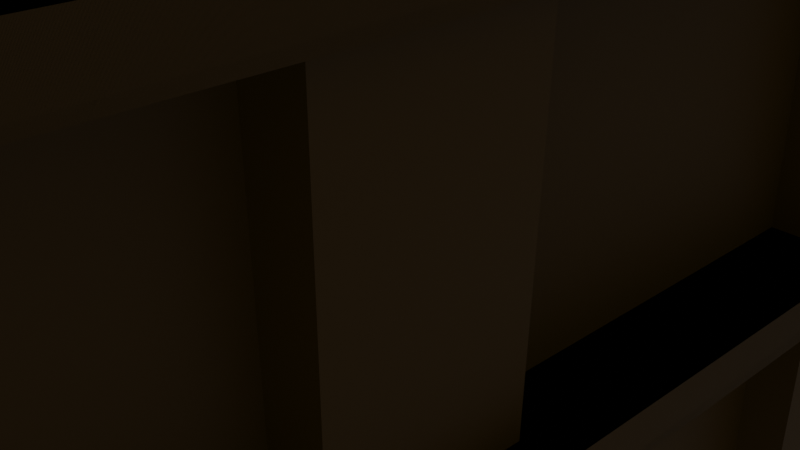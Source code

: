# Source: better_reception.blend  (saved by Blender 2.80.75; exported with 4.5.12 LTS)
import bpy
from mathutils import Matrix  # noqa: F401  (used for matrix-valued properties, if any)

bpy.ops.wm.read_factory_settings(use_empty=True)
scene = bpy.context.scene
scene.name = 'Scene'

# ---- collections
col_collection = bpy.data.collections.new('Collection'); scene.collection.children.link(col_collection)

# ---- materials (node trees are filled in below, after node groups)
mat_material_027 = bpy.data.materials.new('Material.027')
mat_material_027.use_transparent_shadow = False

# ---- material node trees
mat_material_027.use_nodes = True; mat_material_027.node_tree.nodes.clear()
_N = mat_material_027.node_tree.nodes; _L = mat_material_027.node_tree.links
n0 = _N.new('ShaderNodeOutputMaterial'); n0.name = 'Material Output'; n0.location = (300, 300)
n1 = _N.new('ShaderNodeBsdfPrincipled'); n1.name = 'Principled BSDF'; n1.location = (10, 300)
n1.distribution = 'GGX'
n1.subsurface_method = 'BURLEY'
n1.inputs[0].default_value = (0.1789, 0.09011, 0.005322, 1.0)
n1.inputs[3].default_value = 1.45
n1.inputs[27].default_value = (0.0, 0.0, 0.0, 1.0)
n1.inputs[28].default_value = 1.0
_L.new(n1.outputs[0], n0.inputs[0])
n0.is_active_output = True

# ---- world
world_world = bpy.data.worlds.new('World'); scene.world = world_world
world_world.use_nodes = True; world_world.node_tree.nodes.clear()
_N = world_world.node_tree.nodes; _L = world_world.node_tree.links
n0 = _N.new('ShaderNodeOutputWorld'); n0.name = 'World Output'; n0.location = (300, 300)
n1 = _N.new('ShaderNodeBackground'); n1.name = 'Background'; n1.location = (10, 300)
n1.inputs[0].default_value = (0.05088, 0.05088, 0.05088, 1.0)
_L.new(n1.outputs[0], n0.inputs[0])
n0.is_active_output = True
world_world.color = (0.05088, 0.05088, 0.05088)
world_world.use_sun_shadow = False
world_world.sun_shadow_jitter_overblur = 0.0

# ---- cameras
cam_camera = bpy.data.cameras.new('Camera')
cam_camera.clip_end = 100.0
cam_camera.ortho_scale = 7.314

# ---- lights
light_light = bpy.data.lights.new('Light', 'POINT')
light_light.transmission_factor = 0.0
light_light.energy = 1000.0
light_light.shadow_soft_size = 0.1
light_light.shadow_maximum_resolution = 0.006
light_light.use_absolute_resolution = True

# ---- meshes
me_cube_013 = bpy.data.meshes.new('Cube.013')
me_cube_013.from_pydata([(5.611, -0.4061, 0.01973), (5.515, -0.5021, 3.943), (5.611, 0.4061, 0.01973), (5.515, 0.5021, 3.943), (6.424, -0.4061, 0.01973), (6.519, -0.5021, 3.943), (6.424, 0.4061, 0.01973), (6.519, 0.5021, 3.943), (-5.611, -0.4061, 0.01973), (-5.515, -0.5021, 3.943), (-5.611, 0.4061, 0.01973), (-5.515, 0.5021, 3.943), (-6.424, -0.4061, 0.01973), (-6.519, -0.5021, 3.943), (-6.424, 0.4061, 0.01973), (-6.519, 0.5021, 3.943)], [], [(0, 1, 3, 2), (2, 3, 7, 6), (6, 7, 5, 4), (4, 5, 1, 0), (2, 6, 4, 0), (7, 3, 1, 5), (8, 10, 11, 9), (10, 14, 15, 11), (14, 12, 13, 15), (12, 8, 9, 13), (10, 8, 12, 14), (15, 13, 9, 11)])
_uv = me_cube_013.uv_layers.new(name='UVMap')
_uv.uv.foreach_set('vector', [0.375, 0.0, 0.625, 0.0, 0.625, 0.25, 0.375, 0.25, 0.375, 0.25, 0.625, 0.25, 0.625, 0.5, 0.375, 0.5, 0.375, 0.5, 0.625, 0.5, 0.625, 0.75, 0.375, 0.75, 0.375, 0.75, 0.625, 0.75, 0.625, 1.0, 0.375, 1.0, 0.125, 0.5, 0.375, 0.5, 0.375, 0.75, 0.125, 0.75, 0.625, 0.5, 0.875, 0.5, 0.875, 0.75, 0.625, 0.75, 0.375, 0.0, 0.375, 0.25, 0.625, 0.25, 0.625, 0.0, 0.375, 0.25, 0.375, 0.5, 0.625, 0.5, 0.625, 0.25, 0.375, 0.5, 0.375, 0.75, 0.625, 0.75, 0.625, 0.5, 0.375, 0.75, 0.375, 1.0, 0.625, 1.0, 0.625, 0.75, 0.125, 0.5, 0.125, 0.75, 0.375, 0.75, 0.375, 0.5, 0.625, 0.5, 0.625, 0.75, 0.875, 0.75, 0.875, 0.5])
me_cube_013.materials.append(mat_material_027)
me_cube_013.use_remesh_preserve_volume = False
me_cube_013.use_remesh_preserve_attributes = False
me_cube_013.use_mirror_vertex_groups = False
me_cube_013.update()
me_cube_012 = bpy.data.meshes.new('Cube.012')
me_cube_012.from_pydata([(5.611, -0.4061, 0.01973), (5.515, -0.5021, 3.943), (5.611, 0.4061, 0.01973), (5.515, 0.5021, 3.943), (6.424, -0.4061, 0.01973), (6.519, -0.5021, 3.943), (6.424, 0.4061, 0.01973), (6.519, 0.5021, 3.943)], [], [(0, 1, 3, 2), (2, 3, 7, 6), (6, 7, 5, 4), (4, 5, 1, 0), (2, 6, 4, 0), (7, 3, 1, 5)])
_uv = me_cube_012.uv_layers.new(name='UVMap')
_uv.uv.foreach_set('vector', [0.375, 0.0, 0.625, 0.0, 0.625, 0.25, 0.375, 0.25, 0.375, 0.25, 0.625, 0.25, 0.625, 0.5, 0.375, 0.5, 0.375, 0.5, 0.625, 0.5, 0.625, 0.75, 0.375, 0.75, 0.375, 0.75, 0.625, 0.75, 0.625, 1.0, 0.375, 1.0, 0.125, 0.5, 0.375, 0.5, 0.375, 0.75, 0.125, 0.75, 0.625, 0.5, 0.875, 0.5, 0.875, 0.75, 0.625, 0.75])
me_cube_012.use_remesh_preserve_volume = False
me_cube_012.use_remesh_preserve_attributes = False
me_cube_012.use_mirror_vertex_groups = False
me_cube_012.update()
me_cube_009 = bpy.data.meshes.new('Cube.009')
me_cube_009.from_pydata([(5.611, -0.4061, 0.01973), (5.515, -0.5021, 3.943), (5.611, 0.4061, 0.01973), (5.515, 0.5021, 3.943), (6.424, -0.4061, 0.01973), (6.519, -0.5021, 3.943), (6.424, 0.4061, 0.01973), (6.519, 0.5021, 3.943), (-5.611, -0.4061, 0.01973), (-5.515, -0.5021, 3.943), (-5.611, 0.4061, 0.01973), (-5.515, 0.5021, 3.943), (-6.424, -0.4061, 0.01973), (-6.519, -0.5021, 3.943), (-6.424, 0.4061, 0.01973), (-6.519, 0.5021, 3.943)], [], [(0, 1, 3, 2), (2, 3, 7, 6), (6, 7, 5, 4), (4, 5, 1, 0), (2, 6, 4, 0), (7, 3, 1, 5), (8, 10, 11, 9), (10, 14, 15, 11), (14, 12, 13, 15), (12, 8, 9, 13), (10, 8, 12, 14), (15, 13, 9, 11)])
_uv = me_cube_009.uv_layers.new(name='UVMap')
_uv.uv.foreach_set('vector', [0.375, 0.0, 0.625, 0.0, 0.625, 0.25, 0.375, 0.25, 0.375, 0.25, 0.625, 0.25, 0.625, 0.5, 0.375, 0.5, 0.375, 0.5, 0.625, 0.5, 0.625, 0.75, 0.375, 0.75, 0.375, 0.75, 0.625, 0.75, 0.625, 1.0, 0.375, 1.0, 0.125, 0.5, 0.375, 0.5, 0.375, 0.75, 0.125, 0.75, 0.625, 0.5, 0.875, 0.5, 0.875, 0.75, 0.625, 0.75, 0.375, 0.0, 0.375, 0.25, 0.625, 0.25, 0.625, 0.0, 0.375, 0.25, 0.375, 0.5, 0.625, 0.5, 0.625, 0.25, 0.375, 0.5, 0.375, 0.75, 0.625, 0.75, 0.625, 0.5, 0.375, 0.75, 0.375, 1.0, 0.625, 1.0, 0.625, 0.75, 0.125, 0.5, 0.125, 0.75, 0.375, 0.75, 0.375, 0.5, 0.625, 0.5, 0.625, 0.75, 0.875, 0.75, 0.875, 0.5])
me_cube_009.materials.append(mat_material_027)
me_cube_009.use_remesh_preserve_volume = False
me_cube_009.use_remesh_preserve_attributes = False
me_cube_009.use_mirror_vertex_groups = False
me_cube_009.update()
me_cube_000 = bpy.data.meshes.new('Cube.000')
me_cube_000.from_pydata([(-7.269, -6.148, -0.8609), (-7.269, -6.148, -0.6742), (-7.269, 0.564, -0.8609), (-7.269, 0.564, -0.6742), (7.3, -6.148, -0.8609), (7.3, -6.148, -0.6742), (7.3, 0.564, -0.8609), (7.3, 0.564, -0.6742)], [], [(0, 1, 3, 2), (2, 3, 7, 6), (6, 7, 5, 4), (4, 5, 1, 0), (2, 6, 4, 0), (7, 3, 1, 5)])
_uv = me_cube_000.uv_layers.new(name='UVMap')
_uv.uv.foreach_set('vector', [0.375, 0.0, 0.625, 0.0, 0.625, 0.25, 0.375, 0.25, 0.375, 0.25, 0.625, 0.25, 0.625, 0.5, 0.375, 0.5, 0.375, 0.5, 0.625, 0.5, 0.625, 0.75, 0.375, 0.75, 0.375, 0.75, 0.625, 0.75, 0.625, 1.0, 0.375, 1.0, 0.125, 0.5, 0.375, 0.5, 0.375, 0.75, 0.125, 0.75, 0.625, 0.5, 0.875, 0.5, 0.875, 0.75, 0.625, 0.75])
me_cube_000.materials.append(mat_material_027)
me_cube_000.use_remesh_preserve_volume = False
me_cube_000.use_remesh_preserve_attributes = False
me_cube_000.use_mirror_vertex_groups = False
me_cube_000.update()
me_cube_008 = bpy.data.meshes.new('Cube.008')
me_cube_008.from_pydata([(-7.269, -6.148, -0.8609), (-7.269, -6.148, -0.6742), (-7.269, 0.564, -0.8609), (-7.269, 0.564, -0.6742), (7.3, -6.148, -0.8609), (7.3, -6.148, -0.6742), (7.3, 0.564, -0.8609), (7.3, 0.564, -0.6742)], [], [(0, 1, 3, 2), (2, 3, 7, 6), (6, 7, 5, 4), (4, 5, 1, 0), (2, 6, 4, 0), (7, 3, 1, 5)])
_uv = me_cube_008.uv_layers.new(name='UVMap')
_uv.uv.foreach_set('vector', [0.375, 0.0, 0.625, 0.0, 0.625, 0.25, 0.375, 0.25, 0.375, 0.25, 0.625, 0.25, 0.625, 0.5, 0.375, 0.5, 0.375, 0.5, 0.625, 0.5, 0.625, 0.75, 0.375, 0.75, 0.375, 0.75, 0.625, 0.75, 0.625, 1.0, 0.375, 1.0, 0.125, 0.5, 0.375, 0.5, 0.375, 0.75, 0.125, 0.75, 0.625, 0.5, 0.875, 0.5, 0.875, 0.75, 0.625, 0.75])
me_cube_008.materials.append(mat_material_027)
me_cube_008.use_remesh_preserve_volume = False
me_cube_008.use_remesh_preserve_attributes = False
me_cube_008.use_mirror_vertex_groups = False
me_cube_008.update()
me_cube_007 = bpy.data.meshes.new('Cube.007')
me_cube_007.from_pydata([(-7.269, -6.148, -0.8609), (-7.269, -6.148, -0.6742), (-7.269, -0.8088, -0.8609), (-7.269, -0.8088, -0.6742), (7.3, -6.148, -0.8609), (7.3, -6.148, -0.6742), (7.3, -0.8088, -0.8609), (7.3, -0.8088, -0.6742)], [], [(0, 1, 3, 2), (2, 3, 7, 6), (6, 7, 5, 4), (4, 5, 1, 0), (2, 6, 4, 0), (7, 3, 1, 5)])
_uv = me_cube_007.uv_layers.new(name='UVMap')
_uv.uv.foreach_set('vector', [0.375, 0.0, 0.625, 0.0, 0.625, 0.25, 0.375, 0.25, 0.375, 0.25, 0.625, 0.25, 0.625, 0.5, 0.375, 0.5, 0.375, 0.5, 0.625, 0.5, 0.625, 0.75, 0.375, 0.75, 0.375, 0.75, 0.625, 0.75, 0.625, 1.0, 0.375, 1.0, 0.125, 0.5, 0.375, 0.5, 0.375, 0.75, 0.125, 0.75, 0.625, 0.5, 0.875, 0.5, 0.875, 0.75, 0.625, 0.75])
me_cube_007.materials.append(mat_material_027)
me_cube_007.use_remesh_preserve_volume = False
me_cube_007.use_remesh_preserve_attributes = False
me_cube_007.use_mirror_vertex_groups = False
me_cube_007.update()
me_cube_010 = bpy.data.meshes.new('Cube.010')
me_cube_010.from_pydata([(-7.269, -6.148, -0.8609), (-7.269, -6.148, -0.6742), (-7.269, -0.7856, -0.8609), (-7.269, -0.7856, -0.6742), (7.3, -6.148, -0.8609), (7.3, -6.148, -0.6742), (7.3, -0.7856, -0.8609), (7.3, -0.7856, -0.6742)], [], [(0, 1, 3, 2), (2, 3, 7, 6), (6, 7, 5, 4), (4, 5, 1, 0), (2, 6, 4, 0), (7, 3, 1, 5)])
_uv = me_cube_010.uv_layers.new(name='UVMap')
_uv.uv.foreach_set('vector', [0.375, 0.0, 0.625, 0.0, 0.625, 0.25, 0.375, 0.25, 0.375, 0.25, 0.625, 0.25, 0.625, 0.5, 0.375, 0.5, 0.375, 0.5, 0.625, 0.5, 0.625, 0.75, 0.375, 0.75, 0.375, 0.75, 0.625, 0.75, 0.625, 1.0, 0.375, 1.0, 0.125, 0.5, 0.375, 0.5, 0.375, 0.75, 0.125, 0.75, 0.625, 0.5, 0.875, 0.5, 0.875, 0.75, 0.625, 0.75])
me_cube_010.materials.append(mat_material_027)
me_cube_010.use_remesh_preserve_volume = False
me_cube_010.use_remesh_preserve_attributes = False
me_cube_010.use_mirror_vertex_groups = False
me_cube_010.update()
me_cube_011 = bpy.data.meshes.new('Cube.011')
me_cube_011.from_pydata([(-7.269, -11.54, -0.8609), (-7.269, -11.54, -0.6742), (-7.269, 0.564, -0.8609), (-7.269, 0.564, -0.6742), (7.3, -11.54, -0.8609), (7.3, -11.54, -0.6742), (7.3, 0.564, -0.8609), (7.3, 0.564, -0.6742)], [], [(0, 1, 3, 2), (2, 3, 7, 6), (6, 7, 5, 4), (4, 5, 1, 0), (2, 6, 4, 0), (7, 3, 1, 5)])
_uv = me_cube_011.uv_layers.new(name='UVMap')
_uv.uv.foreach_set('vector', [0.375, 0.0, 0.625, 0.0, 0.625, 0.25, 0.375, 0.25, 0.375, 0.25, 0.625, 0.25, 0.625, 0.5, 0.375, 0.5, 0.375, 0.5, 0.625, 0.5, 0.625, 0.75, 0.375, 0.75, 0.375, 0.75, 0.625, 0.75, 0.625, 1.0, 0.375, 1.0, 0.125, 0.5, 0.375, 0.5, 0.375, 0.75, 0.125, 0.75, 0.625, 0.5, 0.875, 0.5, 0.875, 0.75, 0.625, 0.75])
me_cube_011.materials.append(mat_material_027)
me_cube_011.use_remesh_preserve_volume = False
me_cube_011.use_remesh_preserve_attributes = False
me_cube_011.use_mirror_vertex_groups = False
me_cube_011.update()
me_cube_014 = bpy.data.meshes.new('Cube.014')
me_cube_014.from_pydata([(5.611, -0.4061, 0.01973), (5.515, -0.5021, 3.943), (5.611, 0.4061, 0.01973), (5.515, 0.5021, 3.943), (6.424, -0.4061, 0.01973), (6.519, -0.5021, 3.943), (6.424, 0.4061, 0.01973), (6.519, 0.5021, 3.943), (-5.611, -0.4061, 0.01973), (-5.515, -0.5021, 3.943), (-5.611, 0.4061, 0.01973), (-5.515, 0.5021, 3.943), (-6.424, -0.4061, 0.01973), (-6.519, -0.5021, 3.943), (-6.424, 0.4061, 0.01973), (-6.519, 0.5021, 3.943)], [], [(0, 1, 3, 2), (2, 3, 7, 6), (6, 7, 5, 4), (4, 5, 1, 0), (2, 6, 4, 0), (7, 3, 1, 5), (8, 10, 11, 9), (10, 14, 15, 11), (14, 12, 13, 15), (12, 8, 9, 13), (10, 8, 12, 14), (15, 13, 9, 11)])
_uv = me_cube_014.uv_layers.new(name='UVMap')
_uv.uv.foreach_set('vector', [0.375, 0.0, 0.625, 0.0, 0.625, 0.25, 0.375, 0.25, 0.375, 0.25, 0.625, 0.25, 0.625, 0.5, 0.375, 0.5, 0.375, 0.5, 0.625, 0.5, 0.625, 0.75, 0.375, 0.75, 0.375, 0.75, 0.625, 0.75, 0.625, 1.0, 0.375, 1.0, 0.125, 0.5, 0.375, 0.5, 0.375, 0.75, 0.125, 0.75, 0.625, 0.5, 0.875, 0.5, 0.875, 0.75, 0.625, 0.75, 0.375, 0.0, 0.375, 0.25, 0.625, 0.25, 0.625, 0.0, 0.375, 0.25, 0.375, 0.5, 0.625, 0.5, 0.625, 0.25, 0.375, 0.5, 0.375, 0.75, 0.625, 0.75, 0.625, 0.5, 0.375, 0.75, 0.375, 1.0, 0.625, 1.0, 0.625, 0.75, 0.125, 0.5, 0.125, 0.75, 0.375, 0.75, 0.375, 0.5, 0.625, 0.5, 0.625, 0.75, 0.875, 0.75, 0.875, 0.5])
me_cube_014.materials.append(mat_material_027)
me_cube_014.use_remesh_preserve_volume = False
me_cube_014.use_remesh_preserve_attributes = False
me_cube_014.use_mirror_vertex_groups = False
me_cube_014.update()
me_cube_015 = bpy.data.meshes.new('Cube.015')
me_cube_015.from_pydata([(-7.269, -6.148, -0.8609), (-7.269, -6.148, -0.6742), (-7.269, 0.564, -0.8609), (-7.269, 0.564, -0.6742), (7.3, -6.148, -0.8609), (7.3, -6.148, -0.6742), (7.3, 0.564, -0.8609), (7.3, 0.564, -0.6742)], [], [(0, 1, 3, 2), (2, 3, 7, 6), (6, 7, 5, 4), (4, 5, 1, 0), (2, 6, 4, 0), (7, 3, 1, 5)])
_uv = me_cube_015.uv_layers.new(name='UVMap')
_uv.uv.foreach_set('vector', [0.375, 0.0, 0.625, 0.0, 0.625, 0.25, 0.375, 0.25, 0.375, 0.25, 0.625, 0.25, 0.625, 0.5, 0.375, 0.5, 0.375, 0.5, 0.625, 0.5, 0.625, 0.75, 0.375, 0.75, 0.375, 0.75, 0.625, 0.75, 0.625, 1.0, 0.375, 1.0, 0.125, 0.5, 0.375, 0.5, 0.375, 0.75, 0.125, 0.75, 0.625, 0.5, 0.875, 0.5, 0.875, 0.75, 0.625, 0.75])
me_cube_015.materials.append(mat_material_027)
me_cube_015.use_remesh_preserve_volume = False
me_cube_015.use_remesh_preserve_attributes = False
me_cube_015.use_mirror_vertex_groups = False
me_cube_015.update()
me_cube_016 = bpy.data.meshes.new('Cube.016')
me_cube_016.from_pydata([(5.611, -0.4061, 0.01973), (5.515, -0.5021, 3.943), (5.611, 0.4061, 0.01973), (5.515, 0.5021, 3.943), (6.424, -0.4061, 0.01973), (6.519, -0.5021, 3.943), (6.424, 0.4061, 0.01973), (6.519, 0.5021, 3.943), (-5.611, -0.4061, 0.01973), (-5.515, -0.5021, 3.943), (-5.611, 0.4061, 0.01973), (-5.515, 0.5021, 3.943), (-6.424, -0.4061, 0.01973), (-6.519, -0.5021, 3.943), (-6.424, 0.4061, 0.01973), (-6.519, 0.5021, 3.943)], [], [(0, 1, 3, 2), (2, 3, 7, 6), (6, 7, 5, 4), (4, 5, 1, 0), (2, 6, 4, 0), (7, 3, 1, 5), (8, 10, 11, 9), (10, 14, 15, 11), (14, 12, 13, 15), (12, 8, 9, 13), (10, 8, 12, 14), (15, 13, 9, 11)])
_uv = me_cube_016.uv_layers.new(name='UVMap')
_uv.uv.foreach_set('vector', [0.375, 0.0, 0.625, 0.0, 0.625, 0.25, 0.375, 0.25, 0.375, 0.25, 0.625, 0.25, 0.625, 0.5, 0.375, 0.5, 0.375, 0.5, 0.625, 0.5, 0.625, 0.75, 0.375, 0.75, 0.375, 0.75, 0.625, 0.75, 0.625, 1.0, 0.375, 1.0, 0.125, 0.5, 0.375, 0.5, 0.375, 0.75, 0.125, 0.75, 0.625, 0.5, 0.875, 0.5, 0.875, 0.75, 0.625, 0.75, 0.375, 0.0, 0.375, 0.25, 0.625, 0.25, 0.625, 0.0, 0.375, 0.25, 0.375, 0.5, 0.625, 0.5, 0.625, 0.25, 0.375, 0.5, 0.375, 0.75, 0.625, 0.75, 0.625, 0.5, 0.375, 0.75, 0.375, 1.0, 0.625, 1.0, 0.625, 0.75, 0.125, 0.5, 0.125, 0.75, 0.375, 0.75, 0.375, 0.5, 0.625, 0.5, 0.625, 0.75, 0.875, 0.75, 0.875, 0.5])
me_cube_016.materials.append(mat_material_027)
me_cube_016.use_remesh_preserve_volume = False
me_cube_016.use_remesh_preserve_attributes = False
me_cube_016.use_mirror_vertex_groups = False
me_cube_016.update()
me_cube_017 = bpy.data.meshes.new('Cube.017')
me_cube_017.from_pydata([(5.611, -0.4061, 0.01973), (5.515, -0.5021, 3.943), (5.611, 0.4061, 0.01973), (5.515, 0.5021, 3.943), (6.424, -0.4061, 0.01973), (6.519, -0.5021, 3.943), (6.424, 0.4061, 0.01973), (6.519, 0.5021, 3.943), (-5.611, -0.4061, 0.01973), (-5.515, -0.5021, 3.943), (-5.611, 0.4061, 0.01973), (-5.515, 0.5021, 3.943), (-6.424, -0.4061, 0.01973), (-6.519, -0.5021, 3.943), (-6.424, 0.4061, 0.01973), (-6.519, 0.5021, 3.943)], [], [(0, 1, 3, 2), (2, 3, 7, 6), (6, 7, 5, 4), (4, 5, 1, 0), (2, 6, 4, 0), (7, 3, 1, 5), (8, 10, 11, 9), (10, 14, 15, 11), (14, 12, 13, 15), (12, 8, 9, 13), (10, 8, 12, 14), (15, 13, 9, 11)])
_uv = me_cube_017.uv_layers.new(name='UVMap')
_uv.uv.foreach_set('vector', [0.375, 0.0, 0.625, 0.0, 0.625, 0.25, 0.375, 0.25, 0.375, 0.25, 0.625, 0.25, 0.625, 0.5, 0.375, 0.5, 0.375, 0.5, 0.625, 0.5, 0.625, 0.75, 0.375, 0.75, 0.375, 0.75, 0.625, 0.75, 0.625, 1.0, 0.375, 1.0, 0.125, 0.5, 0.375, 0.5, 0.375, 0.75, 0.125, 0.75, 0.625, 0.5, 0.875, 0.5, 0.875, 0.75, 0.625, 0.75, 0.375, 0.0, 0.375, 0.25, 0.625, 0.25, 0.625, 0.0, 0.375, 0.25, 0.375, 0.5, 0.625, 0.5, 0.625, 0.25, 0.375, 0.5, 0.375, 0.75, 0.625, 0.75, 0.625, 0.5, 0.375, 0.75, 0.375, 1.0, 0.625, 1.0, 0.625, 0.75, 0.125, 0.5, 0.125, 0.75, 0.375, 0.75, 0.375, 0.5, 0.625, 0.5, 0.625, 0.75, 0.875, 0.75, 0.875, 0.5])
me_cube_017.materials.append(mat_material_027)
me_cube_017.use_remesh_preserve_volume = False
me_cube_017.use_remesh_preserve_attributes = False
me_cube_017.use_mirror_vertex_groups = False
me_cube_017.update()
me_plane_013 = bpy.data.meshes.new('Plane.013')
me_plane_013.from_pydata([(-1.0, -1.0, -2.303), (1.0, -1.0, -2.303), (-1.0, 1.0, -2.303), (1.0, 1.0, -2.303), (-1.0, -1.0, -2.421), (1.0, -1.0, -2.421), (-1.0, 1.0, -2.421), (1.0, 1.0, -2.421), (-1.0, -1.0, 2.303), (1.0, -1.0, 2.303), (-1.0, 1.0, 2.303), (1.0, 1.0, 2.303), (-1.0, -1.0, 2.421), (1.0, -1.0, 2.421), (-1.0, 1.0, 2.421), (1.0, 1.0, 2.421)], [], [(0, 2, 3, 1), (4, 5, 7, 6), (1, 3, 7, 5), (2, 0, 4, 6), (3, 2, 6, 7), (0, 1, 5, 4), (8, 9, 11, 10), (12, 14, 15, 13), (9, 13, 15, 11), (10, 14, 12, 8), (11, 15, 14, 10), (8, 12, 13, 9)])
_uv = me_plane_013.uv_layers.new(name='UVMap')
_uv.uv.foreach_set('vector', [0.0, 0.0, 0.0, 1.0, 1.0, 1.0, 1.0, 0.0, 0.0, 0.0, 1.0, 0.0, 1.0, 1.0, 0.0, 1.0, 1.0, 0.0, 1.0, 1.0, 1.0, 1.0, 1.0, 0.0, 0.0, 1.0, 0.0, 0.0, 0.0, 0.0, 0.0, 1.0, 1.0, 1.0, 0.0, 1.0, 0.0, 1.0, 1.0, 1.0, 0.0, 0.0, 1.0, 0.0, 1.0, 0.0, 0.0, 0.0, 0.0, 0.0, 1.0, 0.0, 1.0, 1.0, 0.0, 1.0, 0.0, 0.0, 0.0, 1.0, 1.0, 1.0, 1.0, 0.0, 1.0, 0.0, 1.0, 0.0, 1.0, 1.0, 1.0, 1.0, 0.0, 1.0, 0.0, 1.0, 0.0, 0.0, 0.0, 0.0, 1.0, 1.0, 1.0, 1.0, 0.0, 1.0, 0.0, 1.0, 0.0, 0.0, 0.0, 0.0, 1.0, 0.0, 1.0, 0.0])
me_plane_013.materials.append(mat_material_027)
me_plane_013.use_remesh_preserve_volume = False
me_plane_013.use_remesh_preserve_attributes = False
me_plane_013.use_mirror_vertex_groups = False
me_plane_013.update()
me_plane_014 = bpy.data.meshes.new('Plane.014')
me_plane_014.from_pydata([(-1.0, -1.0, -2.303), (1.0, -1.0, -2.303), (-1.0, 1.0, -2.303), (1.0, 1.0, -2.303), (-1.0, -1.0, -2.421), (1.0, -1.0, -2.421), (-1.0, 1.0, -2.421), (1.0, 1.0, -2.421), (-1.0, -1.0, 2.303), (1.0, -1.0, 2.303), (-1.0, 1.0, 2.303), (1.0, 1.0, 2.303), (-1.0, -1.0, 2.421), (1.0, -1.0, 2.421), (-1.0, 1.0, 2.421), (1.0, 1.0, 2.421)], [], [(0, 2, 3, 1), (4, 5, 7, 6), (1, 3, 7, 5), (2, 0, 4, 6), (3, 2, 6, 7), (0, 1, 5, 4), (8, 9, 11, 10), (12, 14, 15, 13), (9, 13, 15, 11), (10, 14, 12, 8), (11, 15, 14, 10), (8, 12, 13, 9)])
_uv = me_plane_014.uv_layers.new(name='UVMap')
_uv.uv.foreach_set('vector', [0.0, 0.0, 0.0, 1.0, 1.0, 1.0, 1.0, 0.0, 0.0, 0.0, 1.0, 0.0, 1.0, 1.0, 0.0, 1.0, 1.0, 0.0, 1.0, 1.0, 1.0, 1.0, 1.0, 0.0, 0.0, 1.0, 0.0, 0.0, 0.0, 0.0, 0.0, 1.0, 1.0, 1.0, 0.0, 1.0, 0.0, 1.0, 1.0, 1.0, 0.0, 0.0, 1.0, 0.0, 1.0, 0.0, 0.0, 0.0, 0.0, 0.0, 1.0, 0.0, 1.0, 1.0, 0.0, 1.0, 0.0, 0.0, 0.0, 1.0, 1.0, 1.0, 1.0, 0.0, 1.0, 0.0, 1.0, 0.0, 1.0, 1.0, 1.0, 1.0, 0.0, 1.0, 0.0, 1.0, 0.0, 0.0, 0.0, 0.0, 1.0, 1.0, 1.0, 1.0, 0.0, 1.0, 0.0, 1.0, 0.0, 0.0, 0.0, 0.0, 1.0, 0.0, 1.0, 0.0])
me_plane_014.materials.append(mat_material_027)
me_plane_014.use_remesh_preserve_volume = False
me_plane_014.use_remesh_preserve_attributes = False
me_plane_014.use_mirror_vertex_groups = False
me_plane_014.update()
me_plane_015 = bpy.data.meshes.new('Plane.015')
me_plane_015.from_pydata([(-1.031, -1.0, 0.04124), (1.031, -1.0, 0.04124), (-1.0, 1.182, 0.04124), (1.0, 1.182, 0.04124), (-1.031, -1.0, -5.294e-23), (1.031, -1.0, -5.294e-23), (-1.0, 1.182, -0.01928), (-1.031, -1.0, -0.01928), (1.031, -1.0, -0.01928), (1.0, 1.182, -0.01928)], [], [(1, 3, 9, 8), (1, 0, 4, 5), (7, 8, 9, 6), (2, 0, 7, 6), (3, 2, 6, 9), (0, 1, 8, 7)])
_uv = me_plane_015.uv_layers.new(name='UVMap')
_uv.uv.foreach_set('vector', [0.0, 0.0, 0.0, 0.0, 0.0, 0.0, 0.0, 0.0, 1.0, 0.0, 0.0, 0.0, 0.0, 0.0, 1.0, 0.0, 0.0, 0.0, 1.0, 0.0, 1.0, 1.0, 0.0, 1.0, 0.0, 0.0, 0.0, 0.0, 0.0, 0.0, 0.0, 0.0, 0.0, 0.0, 0.0, 0.0, 0.0, 0.0, 0.0, 0.0, 0.0, 0.0, 1.0, 0.0, 1.0, 0.0, 0.0, 0.0])
me_plane_015.materials.append(mat_material_027)
me_plane_015.use_remesh_preserve_volume = False
me_plane_015.use_remesh_preserve_attributes = False
me_plane_015.use_mirror_vertex_groups = False
me_plane_015.update()

# ---- objects
ob_light = bpy.data.objects.new('Light', light_light)
ob_camera = bpy.data.objects.new('Camera', cam_camera)
ob_cube_004 = bpy.data.objects.new('Cube.004', me_cube_013)
ob_cube_005 = bpy.data.objects.new('Cube.005', me_cube_012)
ob_cube_006 = bpy.data.objects.new('Cube.006', me_cube_009)
ob_cube_007 = bpy.data.objects.new('Cube.007', me_cube_000)
ob_cube_008 = bpy.data.objects.new('Cube.008', me_cube_008)
ob_cube_009 = bpy.data.objects.new('Cube.009', me_cube_007)
ob_cube_010 = bpy.data.objects.new('Cube.010', me_cube_010)
ob_cube_011 = bpy.data.objects.new('Cube.011', me_cube_011)
ob_cube_012 = bpy.data.objects.new('Cube.012', me_cube_014)
ob_cube_013 = bpy.data.objects.new('Cube.013', me_cube_015)
ob_cube_014 = bpy.data.objects.new('Cube.014', me_cube_016)
ob_cube_015 = bpy.data.objects.new('Cube.015', me_cube_017)
ob_plane_006 = bpy.data.objects.new('Plane.006', me_plane_013)
ob_plane_009 = bpy.data.objects.new('Plane.009', me_plane_014)
ob_plane_010 = bpy.data.objects.new('Plane.010', me_plane_015)

# ---- transforms, parenting, visibility, modifiers, constraints
ob_light.location = (4.076, 1.005, 5.904)
ob_light.rotation_euler = (0.6503, 0.05522, 1.866)
ob_light.lock_rotations_4d = False
ob_light.empty_display_type = 'ARROWS'
ob_light.color = (0.0, 0.0, 0.0, 0.0)
ob_light.lineart.crease_threshold = 0.0
ob_camera.location = (7.359, -6.926, 4.958)
ob_camera.rotation_euler = (1.109, 0.0, 0.8149)
ob_camera.lock_rotations_4d = False
ob_camera.empty_display_type = 'ARROWS'
ob_camera.color = (0.0, 0.0, 0.0, 0.0)
ob_camera.display_type = 'WIRE'
ob_camera.lineart.crease_threshold = 0.0
ob_cube_004.location = (5.215, 0.03884, -0.0716)
ob_cube_004.rotation_euler = (0.0, -0.0, -1.571)
ob_cube_004.scale = (0.8505, 0.6809, 1.112)
ob_cube_004.lineart.crease_threshold = 0.0
ob_cube_005.location = (1.496, 0.03884, -0.0716)
ob_cube_005.rotation_euler = (0.0, -0.0, -1.571)
ob_cube_005.scale = (1.331, 0.6809, 1.112)
ob_cube_005.lineart.crease_threshold = 0.0
_m = ob_cube_005.modifiers.new('Mirror', 'MIRROR')
ob_cube_006.location = (-2.317, 0.03884, -0.0716)
ob_cube_006.rotation_euler = (0.0, -0.0, -1.571)
ob_cube_006.scale = (1.331, 0.6809, 1.112)
ob_cube_006.lineart.crease_threshold = 0.0
ob_cube_007.location = (2.85, -7.922, 5.192)
ob_cube_007.rotation_euler = (0.0, -0.0, -1.571)
ob_cube_007.scale = (0.1702, 1.021, 1.112)
ob_cube_007.lineart.crease_threshold = 0.0
ob_cube_008.location = (2.85, 7.972, 5.192)
ob_cube_008.rotation_euler = (0.0, -0.0, -1.571)
ob_cube_008.scale = (0.1702, 1.021, 1.112)
ob_cube_008.lineart.crease_threshold = 0.0
ob_cube_009.location = (4.23, 6.535, 3.512)
ob_cube_009.rotation_euler = (0.0, -0.0, -1.571)
ob_cube_009.scale = (0.1272, 1.021, 1.112)
ob_cube_009.lineart.crease_threshold = 0.0
ob_cube_010.location = (4.23, -6.476, 3.512)
ob_cube_010.rotation_euler = (0.0, -0.0, -1.571)
ob_cube_010.scale = (0.1272, 1.021, 1.112)
ob_cube_010.lineart.crease_threshold = 0.0
ob_cube_011.location = (5.516, 0.03884, 3.51)
ob_cube_011.rotation_euler = (0.0, -0.0, -1.571)
ob_cube_011.scale = (1.01, 0.3405, 1.112)
ob_cube_011.lineart.crease_threshold = 0.0
_m = ob_cube_011.modifiers.new('Mirror', 'MIRROR')
ob_cube_012.location = (5.215, 0.03884, -0.0716)
ob_cube_012.rotation_euler = (0.0, -0.0, -1.571)
ob_cube_012.scale = (0.4247, 0.6809, 1.112)
ob_cube_012.lineart.crease_threshold = 0.0
ob_cube_013.location = (5.516, 0.03884, 5.231)
ob_cube_013.rotation_euler = (0.0, -0.0, -1.571)
ob_cube_013.scale = (1.26, 0.3405, 1.112)
ob_cube_013.lineart.crease_threshold = 0.0
_m = ob_cube_013.modifiers.new('Mirror', 'MIRROR')
ob_cube_014.location = (1.496, 0.03884, -0.0716)
ob_cube_014.rotation_euler = (0.0, -0.0, -1.571)
ob_cube_014.scale = (1.331, 0.6809, 1.112)
ob_cube_014.lineart.crease_threshold = 0.0
ob_cube_015.location = (5.215, 0.03884, -0.0716)
ob_cube_015.rotation_euler = (0.0, -0.0, -1.571)
ob_cube_015.scale = (1.331, 0.6809, 1.112)
ob_cube_015.lineart.crease_threshold = 0.0
ob_plane_006.location = (-0.565, 0.03884, 2.316)
ob_plane_006.rotation_euler = (1.571, 1.571, 0.0)
ob_plane_006.scale = (1.963, 1.733, 3.387)
ob_plane_006.lineart.crease_threshold = 0.0
ob_plane_009.location = (3.249, 0.03884, 2.316)
ob_plane_009.rotation_euler = (1.571, 1.571, 0.0)
ob_plane_009.scale = (1.963, 1.733, 3.387)
ob_plane_009.lineart.crease_threshold = 0.0
ob_plane_010.location = (5.215, 0.03884, 2.028)
ob_plane_010.rotation_euler = (1.571, -0.0, -1.571)
ob_plane_010.scale = (7.49, 1.919, 3.833)
ob_plane_010.lineart.crease_threshold = 0.0

# ---- collection membership
col_collection.objects.link(ob_light)
col_collection.objects.link(ob_camera)
col_collection.objects.link(ob_cube_004)
col_collection.objects.link(ob_cube_005)
col_collection.objects.link(ob_cube_006)
col_collection.objects.link(ob_cube_007)
col_collection.objects.link(ob_cube_008)
col_collection.objects.link(ob_cube_009)
col_collection.objects.link(ob_cube_010)
col_collection.objects.link(ob_cube_011)
col_collection.objects.link(ob_cube_012)
col_collection.objects.link(ob_cube_013)
col_collection.objects.link(ob_cube_014)
col_collection.objects.link(ob_cube_015)
col_collection.objects.link(ob_plane_006)
col_collection.objects.link(ob_plane_009)
col_collection.objects.link(ob_plane_010)

# ---- scene / render settings (as saved in the file)
scene.camera = ob_camera
scene.frame_start = 1; scene.frame_end = 250; scene.frame_set(1)
scene.render.engine = 'BLENDER_EEVEE_NEXT'
scene.cycles.use_denoising = False
scene.cycles.samples = 128
scene.cycles.sampling_pattern = 'TABULATED_SOBOL'
scene.cycles.use_adaptive_sampling = False
scene.cycles.use_light_tree = False
scene.view_settings.view_transform = 'Filmic'
bpy.context.view_layer.update()
